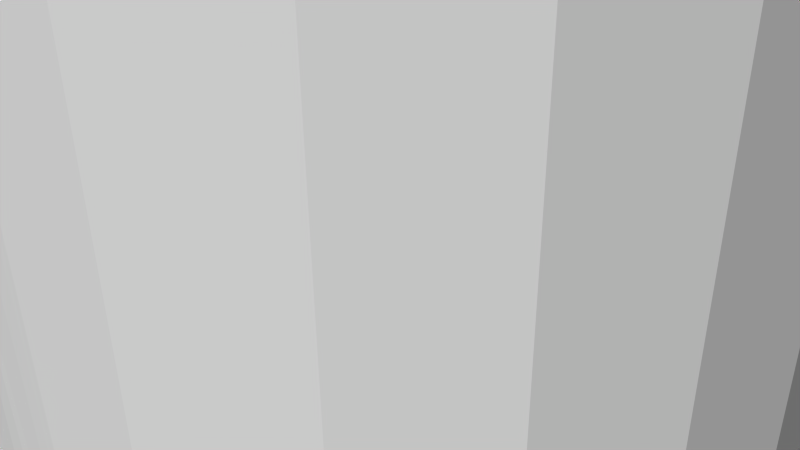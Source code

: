 # Source: 12127.blend  (saved by Blender 2.72.0; exported with 4.5.12 LTS)
import bpy
from mathutils import Matrix  # noqa: F401  (used for matrix-valued properties, if any)

bpy.ops.wm.read_factory_settings(use_empty=True)
scene = bpy.context.scene
scene.name = 'Scene'

# ---- collections
col_collection_1 = bpy.data.collections.new('Collection 1'); scene.collection.children.link(col_collection_1)

# ---- materials (node trees are filled in below, after node groups)
mat_material = bpy.data.materials.new('Material')
mat_material.alpha_threshold = 0.0
mat_material.use_transparent_shadow = False
mat_material.diffuse_color = (1.0, 1.0, 1.0, 1.0)
mat_material.specular_color = (0.902, 0.902, 0.902)
mat_material.roughness = 0.5

# ---- material node trees

# ---- world
world_world = bpy.data.worlds.new('World'); scene.world = world_world
world_world.color = (0.05088, 0.05088, 0.05088)
world_world.use_sun_shadow = False
world_world.sun_shadow_jitter_overblur = 0.0
world_world.cycles.sampling_method = 'MANUAL'
world_world.cycles.sample_map_resolution = 256

# ---- cameras
cam_camera = bpy.data.cameras.new('Camera')
cam_camera.clip_end = 100.0
cam_camera.lens = 35.0
cam_camera.sensor_width = 32.0
cam_camera.sensor_height = 18.0
cam_camera.ortho_scale = 7.314
cam_camera.dof.focus_distance = 0.0
cam_camera.dof.aperture_fstop = 128.0

# ---- meshes
me_model = bpy.data.meshes.new('Model')
me_model.from_pydata([(1.356, 4.599, 1.958), (1.344, 4.589, 5.162), (1.627, 4.9, 5.08), (1.776, 5.135, 1.586), (1.84, 5.265, 5.006), (1.915, 5.456, 1.415), (-2.003, 5.839, 1.288), (-2.019, 6.096, 1.262), (-2.019, 6.096, 4.937), (1.994, 5.779, 1.301), (1.974, 5.67, 4.955), (-1.956, 5.594, 1.358), (-1.995, 5.786, 4.947), (2.019, 6.096, 4.937), (2.013, 5.936, 1.272), (2.019, 6.096, 1.262), (-1.883, 5.368, 1.457), (-1.924, 5.484, 4.975), (-1.751, 5.09, 1.613), (-1.559, 4.812, 1.8), (-1.754, 5.096, 5.037), (-1.32, 4.568, 1.982), (-1.509, 4.754, 5.116), (-1.036, 4.362, 2.144), (-1.197, 4.47, 5.198), (-0.7062, 4.204, 2.274), (-0.8319, 4.256, 5.269), (-0.3638, 4.11, 2.353), (-0.427, 4.122, 5.317), (6.715e-17, 4.077, 2.381), (-1.471e-13, 4.077, 5.334), (0.3856, 4.114, 2.35), (0.3093, 4.101, 5.325), (0.7499, 4.221, 2.26), (0.6124, 4.172, 5.299), (1.076, 4.387, 2.124), (1.001, 4.342, 5.239), (1.589, 4.85, 1.773), (1.67, -7.231, 2.7), (1.627, -7.292, 5.08), (1.84, -6.927, 5.006), (1.975, -6.514, 2.486), (1.856, -6.891, 2.576), (1.974, -6.522, 4.955), (2.019, -6.096, 2.45), (2.019, -6.096, 4.937), (-2.019, -6.096, 2.45), (-2.019, -6.096, 4.937), (-1.995, -6.406, 4.947), (-1.981, -6.485, 2.481), (-1.871, -6.854, 2.565), (-1.924, -6.708, 4.975), (-1.698, -7.189, 2.683), (-1.754, -7.096, 5.037), (-1.47, -7.481, 2.814), (-1.509, -7.438, 5.116), (-1.191, -7.727, 2.943), (-0.8683, -7.919, 3.054), (-1.197, -7.722, 5.198), (-0.5061, -8.051, 3.134), (-0.8319, -7.936, 5.269), (-0.2562, -8.099, 3.165), (-0.427, -8.07, 5.317), (3.888e-16, -8.115, 3.175), (-1.471e-13, -8.115, 5.334), (0.402, -8.075, 3.149), (0.3093, -8.091, 5.325), (0.7843, -7.957, 3.077), (0.6124, -8.02, 5.299), (1.129, -7.77, 2.967), (1.001, -7.85, 5.239), (1.427, -7.525, 2.836), (1.344, -7.603, 5.162), (-2.75, 0.0, -1.587), (-2.75, -9.525, -1.587), (-2.245, -9.525, -2.245), (-2.245, 0.0, -2.245), (-1.587, 0.0, -2.75), (-1.587, -9.525, -2.75), (3.888e-16, 0.0, 3.175), (3.87e-16, -4.077, 3.175), (-0.4051, -4.118, 3.149), (-0.8218, 0.0, 3.067), (-0.8218, -9.525, -3.067), (-0.8218, 0.0, -3.067), (0.0, 0.0, -3.175), (-0.7892, -4.237, 3.075), (0.0, -9.525, -3.175), (3.888e-16, -9.525, 3.175), (-1.587, 0.0, 2.75), (-1.134, -4.425, 2.965), (-1.432, -4.672, 2.834), (-0.8218, -9.525, 3.067), (-1.676, -4.97, 2.696), (-2.245, 0.0, 2.245), (-1.86, -5.31, 2.573), (-1.978, -5.691, 2.483), (-2.009, -5.892, 2.459), (-1.587, -9.525, 2.75), (-2.75, 0.0, 1.587), (-2.245, -9.525, 2.245), (-2.75, -9.525, 1.587), (-3.067, 0.0, 0.8218), (-3.067, -9.525, 0.8218), (-3.175, -9.525, 5.832e-16), (-3.175, 0.0, 5.832e-16), (-3.067, 0.0, -0.8218), (-3.067, -9.525, -0.8218), (0.0, 0.4769, 2.381), (-0.6163, 0.4769, 2.3), (-1.191, 0.4769, 2.062), (-1.684, 0.4769, 1.684), (-2.062, 0.4769, 1.191), (-2.3, 0.4769, 0.6163), (-2.381, 0.4769, 4.374e-16), (-2.3, 0.4769, -0.6163), (-2.062, 0.4769, -1.191), (-1.684, 0.4769, -1.684), (-1.191, 0.4769, -2.062), (-0.6163, 0.4769, -2.3), (2.916e-16, 0.4769, -2.381), (-1.356, 7.592, 1.957), (-1.684, 9.525, 1.684), (-1.191, 9.525, 2.062), (-1.076, 7.805, 2.124), (2.916e-16, 9.525, -2.381), (-0.6163, 9.525, -2.3), (-1.191, 9.525, -2.062), (-0.7503, 7.971, 2.26), (-1.684, 9.525, -1.684), (-0.6163, 9.525, 2.3), (-2.062, 9.525, -1.191), (-0.3865, 8.078, 2.35), (-2.183e-21, 8.115, 2.381), (0.0, 9.525, 2.381), (-2.3, 9.525, -0.6163), (-2.381, 9.525, -4.374e-16), (-2.3, 9.525, 0.6163), (-1.916, 6.734, 1.414), (-1.995, 6.411, 1.301), (-2.062, 9.525, 1.191), (-1.59, 7.341, 1.773), (-1.776, 7.056, 1.586), (1.923, -5.48, 4.975), (1.995, -5.783, 4.947), (2.667, -9.525, 4.619), (0.0, -9.525, -5.334), (0.0, 9.525, -5.334), (1.381, 9.525, -5.152), (1.752, -5.092, 5.038), (1.381, -9.525, -5.152), (2.667, -9.525, -4.619), (2.667, 9.525, -4.619), (3.772, -9.525, -3.772), (3.772, 9.525, -3.772), (6.532e-16, 9.525, 5.334), (0.4252, 8.07, 5.317), (0.8291, 7.937, 5.269), (1.381, 9.525, 5.152), (1.506, -4.751, 5.117), (4.619, -9.525, -2.667), (4.619, 9.525, -2.667), (5.152, 9.525, -1.381), (6.532e-16, 8.115, 5.334), (5.152, -9.525, -1.381), (5.334, -9.525, 1.511e-15), (5.334, 9.525, 1.511e-15), (1.195, -4.468, 5.198), (5.152, -9.525, 1.381), (5.152, 9.525, 1.381), (4.619, -9.525, 2.667), (4.619, 9.525, 2.667), (0.8291, -4.255, 5.269), (3.772, -9.525, 3.772), (3.772, 9.525, 3.772), (2.667, 9.525, 4.619), (1.381, -9.525, 5.152), (1.995, 6.409, 4.947), (1.923, 6.712, 4.975), (0.4252, -4.122, 5.317), (6.532e-16, -4.077, 5.334), (1.752, 7.1, 5.038), (1.506, 7.441, 5.117), (6.532e-16, -9.525, 5.334), (1.195, 7.724, 5.198), (-1.381, -9.525, 5.152), (-1.973, -5.668, 4.956), (-1.839, -5.263, 5.007), (-0.3066, 8.092, 5.325), (-0.603, 8.023, 5.3), (-1.381, 9.525, 5.152), (-0.9944, 7.853, 5.24), (-2.667, -9.525, 4.619), (-2.667, 9.525, 4.619), (-3.772, 9.525, 3.772), (-3.772, -9.525, 3.772), (-1.338, 7.608, 5.163), (-4.619, -9.525, 2.667), (-4.619, 9.525, 2.667), (-0.3066, -4.1, 5.325), (-5.152, -9.525, 1.381), (-5.152, 9.525, 1.381), (-1.624, 7.296, 5.081), (-5.334, -9.525, -9.798e-16), (-5.334, 9.525, -9.798e-16), (-5.152, -9.525, -1.381), (-5.152, 9.525, -1.381), (-0.603, -4.169, 5.3), (-4.619, -9.525, -2.667), (-4.619, 9.525, -2.667), (-3.772, 9.525, -3.772), (-1.839, 6.929, 5.007), (-3.772, -9.525, -3.772), (-2.667, -9.525, -4.619), (-2.667, 9.525, -4.619), (-1.381, -9.525, -5.152), (-1.381, 9.525, -5.152), (-0.9944, -4.339, 5.24), (-1.973, 6.524, 4.956), (-1.338, -4.584, 5.163), (-1.624, -4.896, 5.081), (2.3, 9.525, -0.6163), (2.381, 9.525, 6.745e-16), (2.3, 9.525, 0.6163), (0.6163, 9.525, 2.3), (2.062, 9.525, 1.191), (1.684, 9.525, 1.684), (1.191, 9.525, 2.062), (0.6163, 9.525, -2.3), (1.191, 9.525, -2.062), (1.684, 9.525, -1.684), (2.062, 9.525, -1.191), (0.8218, -9.525, 3.067), (3.067, -9.525, 0.8218), (3.175, -9.525, -8.994e-16), (2.75, -9.525, 1.587), (2.245, -9.525, 2.245), (1.587, -9.525, 2.75), (0.8218, -9.525, -3.067), (1.587, -9.525, -2.75), (2.245, -9.525, -2.245), (2.75, -9.525, -1.587), (3.067, -9.525, -0.8218), (2.381, 0.4769, -6.745e-16), (2.3, 0.4769, -0.6163), (2.062, 0.4769, -1.191), (0.6163, 0.4769, 2.3), (1.684, 0.4769, -1.684), (0.6163, 0.4769, -2.3), (1.191, 0.4769, -2.062), (1.191, 0.4769, 2.062), (0.3624, 8.082, 2.353), (0.7052, 7.988, 2.274), (1.684, 0.4769, 1.684), (1.034, 7.831, 2.145), (1.319, 7.625, 1.983), (2.062, 0.4769, 1.191), (1.883, 6.825, 1.458), (1.751, 7.102, 1.613), (1.558, 7.381, 1.801), (2.3, 0.4769, 0.6163), (2.003, 6.352, 1.288), (1.956, 6.598, 1.358), (0.8218, 0.0, -3.067), (1.587, 0.0, -2.75), (2.245, 0.0, -2.245), (2.75, 0.0, -1.587), (3.067, 0.0, -0.8218), (3.175, 0.0, -8.994e-16), (3.067, 0.0, 0.8218), (2.75, 0.0, 1.587), (2.245, 0.0, 2.245), (1.587, 0.0, 2.75), (0.8218, 0.0, 3.067), (0.5245, -4.146, 3.131), (0.2655, -4.094, 3.164), (1.982, -5.709, 2.48), (1.873, -5.342, 2.563), (1.703, -5.011, 2.68), (1.477, -4.719, 2.811), (1.201, -4.473, 2.939), (0.8825, -4.28, 3.05)], [], [(81, 199, 207, 86), (27, 29, 108, 109), (5, 3, 4), (55, 58, 56, 54), (139, 138, 211, 218), (275, 179, 180, 80), (42, 40, 43, 41), (62, 183, 66, 64), (16, 11, 17), (60, 62, 59, 57), (33, 34, 36, 35), (23, 21, 24), (81, 86, 82, 79, 80), (276, 144, 143, 277), (90, 91, 89, 82), (178, 181, 258, 257), (132, 130, 134, 133), (90, 217, 219, 91), (177, 178, 262, 261), (128, 189, 191, 124), (158, 155, 156, 157, 184), (61, 62, 64, 63), (141, 121, 196, 202), (61, 59, 62), (47, 186, 187, 220, 22, 20, 17, 12), (80, 180, 199, 81), (50, 51, 53, 52), (254, 184, 157, 252), (95, 96, 97, 94, 89, 93), (213, 212, 210, 214), (232, 88, 63, 65, 67), (118, 127, 129, 117), (229, 228, 248, 249), (63, 88, 61), (159, 167, 280, 279), (219, 217, 26, 24, 22, 220), (82, 86, 90), (57, 59, 92), (5, 4, 10, 9), (89, 91, 93), (65, 66, 68, 67), (202, 196, 191, 190), (52, 54, 98), (71, 72, 39, 38), (101, 99, 94, 97, 46, 100), (179, 172, 36, 34, 32), (167, 172, 281, 280), (142, 141, 202, 211), (104, 107, 106, 105), (150, 146, 147, 148), (248, 120, 85, 263), (263, 264, 249, 248), (94, 99, 112, 111), (73, 76, 117, 116), (266, 267, 244, 245), (244, 267, 268, 243), (249, 264, 265, 247), (111, 19, 21, 110), (82, 89, 110, 109), (27, 28, 30, 29), (276, 44, 45, 144), (124, 121, 123), (234, 233, 269, 268), (109, 25, 27), (31, 32, 34, 33), (75, 78, 77, 76), (128, 130, 132), (155, 190, 191, 189, 188), (244, 243, 222, 221), (113, 137, 140, 7, 112), (42, 38, 39, 40), (172, 179, 274, 281), (224, 227, 254, 252), (111, 18, 19), (255, 227, 226, 259), (141, 142, 122), (47, 12, 8, 218, 211, 202, 190, 193, 192, 185, 53, 51, 48), (110, 21, 23), (76, 73, 74, 75), (185, 183, 62, 60, 58), (69, 70, 72, 71), (165, 164, 162, 166), (263, 238, 239, 264), (58, 60, 57, 56), (67, 68, 70, 69), (247, 245, 231, 230), (145, 173, 174, 175), (44, 236, 237, 38, 42, 41), (195, 192, 193, 194), (260, 223, 222, 243), (182, 184, 255, 259), (98, 100, 46, 49, 50, 52), (49, 46, 47, 48), (63, 64, 66, 65), (13, 177, 261, 15), (185, 58, 55, 53), (188, 163, 156, 155), (7, 140, 122, 142, 138, 139), (33, 35, 250, 246), (252, 157, 156, 251), (88, 92, 59, 61), (91, 219, 220, 93), (117, 129, 131, 116), (13, 144, 45, 43, 40, 39, 176, 145, 175, 158, 181, 178, 177), (95, 187, 186, 96), (73, 106, 107, 74), (149, 159, 279, 278), (241, 242, 267, 266), (132, 188, 189, 128), (240, 241, 266, 265), (105, 102, 103, 104), (124, 191, 196, 121), (79, 273, 274, 275), (35, 36, 1, 0), (14, 9, 10, 13, 15), (263, 85, 87, 238), (197, 195, 194, 198), (119, 126, 127, 118), (264, 239, 240, 265), (245, 244, 221, 231), (114, 105, 106, 115), (249, 247, 230, 229), (153, 151, 152, 154), (113, 102, 105, 114), (84, 77, 78, 83), (109, 108, 79, 82), (169, 166, 162, 161, 154, 152, 148, 147, 216, 214, 210, 129, 127, 126, 125, 228, 229, 230, 231, 221, 222, 223, 225, 226, 227, 224, 134, 130, 123, 122, 140, 137, 136, 135, 206, 204, 201, 198, 194, 193, 190, 155, 158, 175, 174, 171), (247, 265, 266, 245), (173, 170, 171, 174), (83, 87, 85, 84), (212, 208, 209, 210), (200, 197, 198, 201), (164, 160, 161, 162), (203, 200, 201, 204), (116, 131, 135, 115), (250, 272, 273, 246), (228, 125, 120, 248), (195, 197, 200, 203, 205, 208, 212, 213, 215, 146, 150, 151, 153, 160, 164, 165, 168, 170, 173, 145, 176, 183, 88, 232, 237, 236, 235, 233, 234, 242, 241, 240, 239, 238, 87, 83, 78, 75, 74, 107, 104, 103, 101, 100), (205, 203, 204, 206), (151, 150, 148, 152), (269, 270, 256, 260), (101, 103, 102, 99), (146, 215, 216, 147), (89, 94, 111, 110), (185, 192, 195, 100, 98, 92, 88, 183), (233, 235, 270, 269), (183, 176, 70, 68, 66), (170, 168, 169, 171), (131, 129, 210, 209, 206, 135), (160, 153, 154, 161), (246, 31, 33), (22, 24, 21, 19), (215, 213, 214, 216), (252, 251, 224), (109, 110, 23, 25), (250, 35, 0), (0, 37, 253, 250), (255, 254, 227), (253, 37, 3), (258, 259, 226), (49, 48, 51, 50), (15, 225, 223, 260, 256, 14), (226, 225, 15, 261, 262, 257, 258), (17, 20, 18, 16), (114, 136, 137, 113), (84, 85, 120, 119), (77, 84, 119, 118), (256, 270, 271, 253), (253, 271, 272, 250), (115, 106, 73, 116), (246, 273, 79, 108), (117, 76, 77, 118), (112, 99, 102, 113), (268, 269, 260, 243), (123, 130, 128, 124), (79, 275, 80), (67, 69, 232), (119, 120, 125, 126), (70, 176, 39, 72), (208, 205, 206, 209), (267, 242, 234, 268), (168, 165, 166, 169), (115, 135, 136, 114), (270, 235, 236, 44, 271), (52, 53, 55, 54), (184, 182, 181, 158), (133, 163, 188, 132), (217, 207, 199, 28, 26), (272, 278, 279), (186, 47, 46, 97, 96), (71, 38, 237), (7, 139, 218, 8), (273, 281, 274), (141, 122, 123, 121), (43, 45, 44, 41), (181, 182, 259, 258), (134, 224, 251, 133), (95, 93, 220, 187), (251, 156, 163, 133), (12, 17, 11, 6), (275, 274, 179), (9, 14, 256, 253, 3, 5), (92, 98, 54, 56, 57), (90, 86, 217), (86, 207, 217), (180, 179, 32, 30, 28, 199), (3, 37, 2, 4), (25, 26, 28, 27), (8, 12, 6, 7), (138, 142, 211), (11, 16, 18, 111, 112, 7, 6), (159, 149, 143, 144, 13, 10, 4, 2), (37, 0, 1, 2), (273, 272, 279, 280, 281), (257, 262, 178), (71, 237, 232, 69), (29, 30, 32, 31), (172, 167, 159, 2, 1, 36), (254, 255, 184), (23, 24, 26, 25), (246, 108, 29, 31), (20, 22, 19, 18), (276, 277, 278, 272, 271, 44), (277, 143, 149, 278)])
me_model.materials.append(mat_material)
me_model.use_remesh_preserve_volume = False
me_model.use_remesh_preserve_attributes = False
me_model.use_mirror_vertex_groups = False
me_model.update()

# ---- objects
ob_model = bpy.data.objects.new('Model', me_model)
ob_camera = bpy.data.objects.new('Camera', cam_camera)

# ---- transforms, parenting, visibility, modifiers, constraints
ob_model.location = (0.0, 0.0, 0.0)
ob_model.rotation_euler = (1.571, -0.0, 0.0)
ob_model.lineart.crease_threshold = 0.0
ob_camera.location = (7.481, -6.508, 5.344)
ob_camera.rotation_euler = (1.109, 0.01082, 0.8149)
ob_camera.lock_rotations_4d = False
ob_camera.empty_display_type = 'ARROWS'
ob_camera.color = (0.0, 0.0, 0.0, 0.0)
ob_camera.display_type = 'WIRE'
ob_camera.lineart.crease_threshold = 0.0

# ---- collection membership
col_collection_1.objects.link(ob_model)
col_collection_1.objects.link(ob_camera)

# ---- scene / render settings (as saved in the file)
scene.camera = ob_camera
scene.frame_start = 1; scene.frame_end = 250; scene.frame_set(1)
scene.render.engine = 'BLENDER_EEVEE_NEXT'
scene.render.resolution_percentage = 50
scene.render.dither_intensity = 0.0
scene.cycles.use_denoising = False
scene.cycles.samples = 10
scene.cycles.sampling_pattern = 'TABULATED_SOBOL'
scene.cycles.light_sampling_threshold = 0.0
scene.cycles.use_adaptive_sampling = False
scene.cycles.use_light_tree = False
scene.cycles.blur_glossy = 0.0
scene.cycles.pixel_filter_type = 'GAUSSIAN'
scene.cycles.sample_clamp_indirect = 0.0
scene.view_settings.view_transform = 'Raw'
bpy.context.view_layer.update()

# ---- added for rendering (the .blend has no usable light): sun
light_auto_sun = bpy.data.lights.new('AutoSun', 'SUN')
light_auto_sun.energy = 3.0
light_auto_sun.angle = 0.0523599
ob_auto_sun = bpy.data.objects.new('AutoSun', light_auto_sun)
scene.collection.objects.link(ob_auto_sun)
ob_auto_sun.rotation_euler = (0.872665, 0.174533, 0.523599)
bpy.context.view_layer.update()
